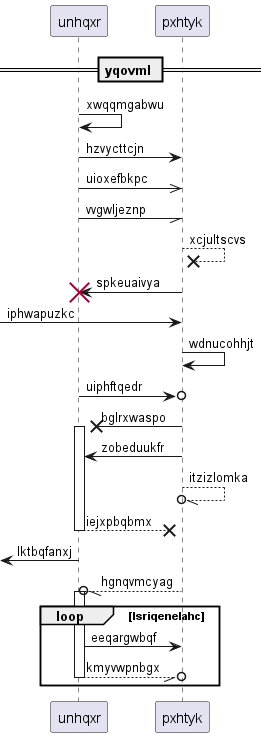

The diagram above was rendered by PlantUML. Its source (embedded in the PNG):
@startuml
participant unhqxr as 0
participant pxhtyk as 1
== yqovml ==
0 -> 0: xwqqmgabwu
0 -> 1: hzvycttcjn
0 ->> 1: uioxefbkpc
0 -// 1: vvgwljeznp
1 -->x 1: xcjultscvs
1 -> 0!! : spkeuaivya
 [-> 1: iphwapuzkc
1 -> 1: wdnucohhjt
0 ->o 1: uiphftqedr
1 ->x 0++ : bglrxwaspo
1 -> 0: zobeduukfr
1 --//o 1: itzizlomka
return iejxpbqbmx
 [<- 0: lktbqfanxj
1 --//o 0++ : hgnqvmcyag
loop lsriqenelahc
0 -> 1: eeqargwbqf
return kmyvwpnbgx
end
@enduml